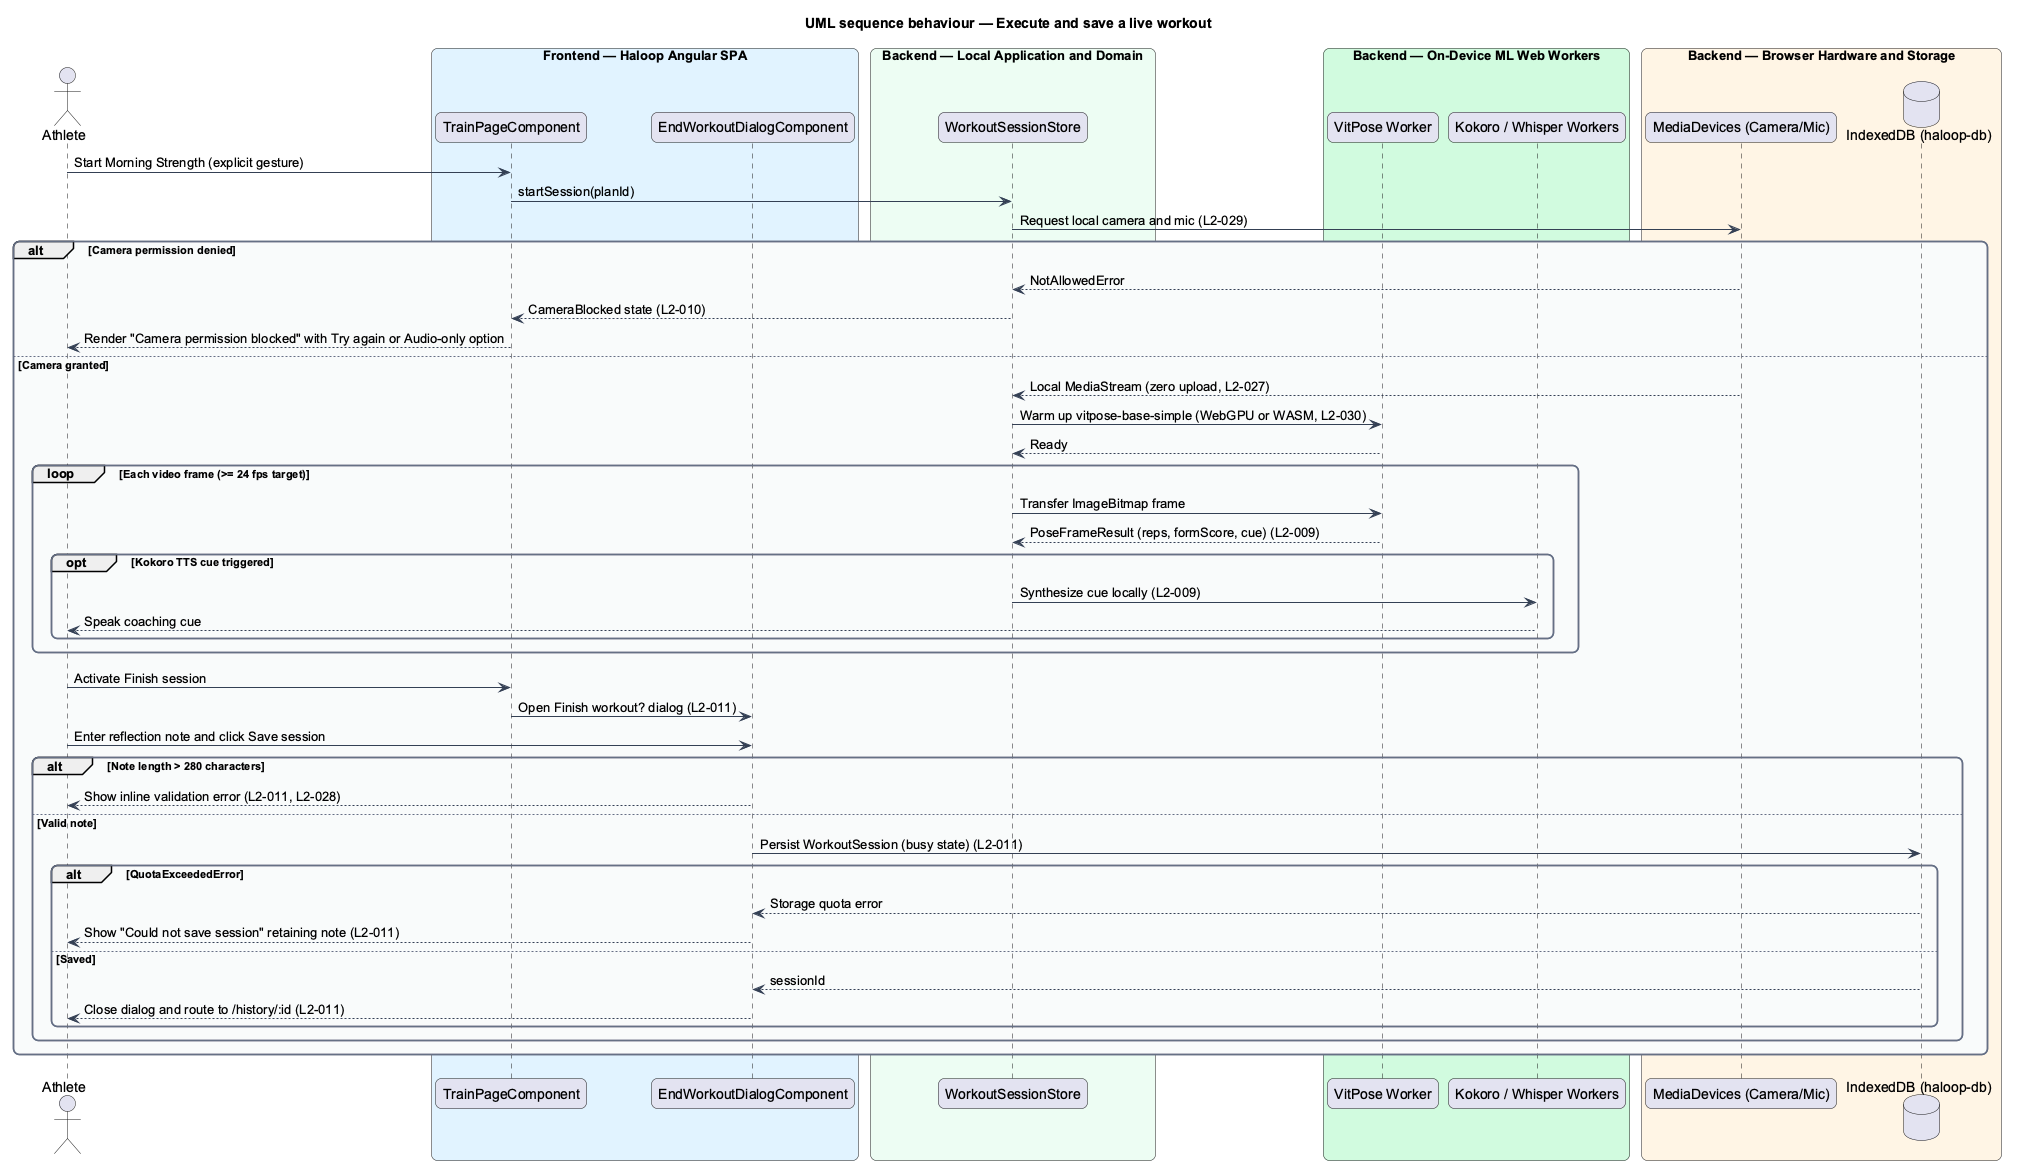

The diagram above was rendered by PlantUML. Its source (embedded in the PNG):
@startuml
title UML sequence behaviour — Execute and save a live workout
skinparam backgroundColor #FFFFFF
skinparam shadowing false
skinparam roundcorner 12
skinparam defaultFontName Arial
skinparam ArrowColor #344054
skinparam rectangle {
  BorderColor #344054
  FontColor #101828
}
skinparam package {
  BorderColor #667085
  FontColor #101828
  BackgroundColor #F9FAFB
}
actor "Athlete" as actor
box "Frontend — Haloop Angular SPA" #E0F2FE
  participant "TrainPageComponent" as page
  participant "EndWorkoutDialogComponent" as dialog
end box
box "Backend — Local Application and Domain" #ECFDF3
  participant "WorkoutSessionStore" as store
end box
box "Backend — On-Device ML Web Workers" #D1FADF
  participant "VitPose Worker" as pose
  participant "Kokoro / Whisper Workers" as audio
end box
box "Backend — Browser Hardware and Storage" #FFF4E5
  participant "MediaDevices (Camera/Mic)" as media
  database "IndexedDB (haloop-db)" as idb
end box

actor -> page : Start Morning Strength (explicit gesture)
page -> store : startSession(planId)
store -> media : Request local camera and mic (L2-029)
alt Camera permission denied
  media --> store : NotAllowedError
  store --> page : CameraBlocked state (L2-010)
  page --> actor : Render "Camera permission blocked" with Try again or Audio-only option
else Camera granted
  media --> store : Local MediaStream (zero upload, L2-027)
  store -> pose : Warm up vitpose-base-simple (WebGPU or WASM, L2-030)
  pose --> store : Ready
  loop Each video frame (>= 24 fps target)
    store -> pose : Transfer ImageBitmap frame
    pose --> store : PoseFrameResult (reps, formScore, cue) (L2-009)
    opt Kokoro TTS cue triggered
      store -> audio : Synthesize cue locally (L2-009)
      audio --> actor : Speak coaching cue
    end
  end
  actor -> page : Activate Finish session
  page -> dialog : Open Finish workout? dialog (L2-011)
  actor -> dialog : Enter reflection note and click Save session
  alt Note length > 280 characters
    dialog --> actor : Show inline validation error (L2-011, L2-028)
  else Valid note
    dialog -> idb : Persist WorkoutSession (busy state) (L2-011)
    alt QuotaExceededError
      idb --> dialog : Storage quota error
      dialog --> actor : Show "Could not save session" retaining note (L2-011)
    else Saved
      idb --> dialog : sessionId
      dialog --> actor : Close dialog and route to /history/:id (L2-011)
    end
  end
end
@enduml